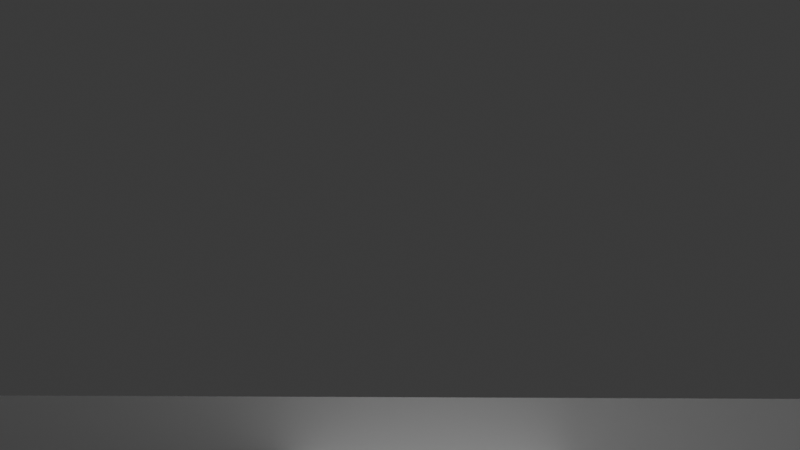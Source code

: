 # Source: m27.blend  (saved by Blender 4.2.66; exported with 4.5.12 LTS)
import bpy
from mathutils import Matrix  # noqa: F401  (used for matrix-valued properties, if any)

bpy.ops.wm.read_factory_settings(use_empty=True)
scene = bpy.context.scene
scene.name = 'Scene'

# ---- collections
col_collection = bpy.data.collections.new('Collection'); scene.collection.children.link(col_collection)

# ---- world
world_world = bpy.data.worlds.new('World'); scene.world = world_world
world_world.use_nodes = True; world_world.node_tree.nodes.clear()
_N = world_world.node_tree.nodes; _L = world_world.node_tree.links
n0 = _N.new('ShaderNodeOutputWorld'); n0.name = 'World Output'; n0.location = (300, 300)
n1 = _N.new('ShaderNodeBackground'); n1.name = 'Background'; n1.location = (10, 300)
n1.inputs[0].default_value = (0.05088, 0.05088, 0.05088, 1.0)
_L.new(n1.outputs[0], n0.inputs[0])
n0.is_active_output = True
world_world.color = (0.05088, 0.05088, 0.05088)
world_world.sun_shadow_jitter_overblur = 0.0

# ---- cameras
cam_camera = bpy.data.cameras.new('Camera')
cam_camera.clip_end = 100.0
cam_camera.lens = 33.2
cam_camera.ortho_scale = 7.314

# ---- lights
light_light = bpy.data.lights.new('Light', 'POINT')
light_light.energy = 1000.0
light_light.shadow_soft_size = 0.1

# ---- meshes
me_cube_001 = bpy.data.meshes.new('Cube.001')
me_cube_001.from_pydata([(-1.0, -0.9681, -0.8203), (-1.0, -0.9681, 1.0), (-1.0, 1.0, 1.0), (1.0, -0.9681, -0.8203), (1.0, -0.9681, 1.0), (1.0, 1.0, 1.0), (-1.0, -0.9681, 0.1225), (-1.0, 1.0, 0.1225), (1.0, 1.0, 0.1225), (1.0, -0.9681, 0.1225), (-1.0, -0.3506, -0.8203), (-1.0, -0.3506, 1.0), (1.0, -0.3506, -0.8203), (1.0, -0.3506, 1.0), (1.0, -0.3506, 0.1225), (-1.0, -0.3506, 0.1225), (0.4675, 1.0, 1.0), (0.4675, -0.9681, -0.8203), (0.4675, -0.9681, 1.0), (0.4675, -0.9681, 0.1225), (0.4675, 1.0, 0.1225), (0.4675, -0.3506, 1.0), (0.4675, -0.3506, -0.8203), (-0.3901, -0.9681, 1.0), (-0.3901, -0.9681, 0.1225), (-0.3901, -0.3506, -0.8203), (-0.3901, 1.0, 1.0), (-0.3901, -0.9681, -0.8203), (-0.3901, 1.0, 0.1225), (-0.3901, -0.3506, 1.0)], [], [(15, 11, 2, 7), (20, 16, 5, 8), (14, 13, 4, 9), (24, 23, 1, 6), (22, 12, 3, 17), (29, 11, 1, 23), (27, 24, 6, 0), (12, 14, 9, 3), (0, 6, 15, 10), (26, 2, 11, 29), (8, 5, 13, 14), (6, 1, 11, 15), (5, 16, 21, 13), (3, 9, 19, 17), (13, 21, 18, 4), (25, 22, 17, 27), (9, 4, 18, 19), (28, 26, 16, 20), (7, 2, 26, 28), (10, 25, 27, 0), (16, 26, 29, 21), (17, 19, 24, 27), (21, 29, 23, 18), (19, 18, 23, 24)])
_uv = me_cube_001.uv_layers.new(name='UVMap')
_uv.uv.foreach_set('vector', [0.5153, 0.08117, 0.625, 0.08117, 0.625, 0.25, 0.5153, 0.25, 0.5153, 0.4334, 0.625, 0.4334, 0.625, 0.5, 0.5153, 0.5, 0.5153, 0.6688, 0.625, 0.6688, 0.625, 0.75, 0.5153, 0.75, 0.5153, 0.9238, 0.625, 0.9238, 0.625, 1.0, 0.5153, 1.0, 0.3084, 0.6688, 0.375, 0.6688, 0.375, 0.75, 0.3084, 0.75, 0.7988, 0.6688, 0.875, 0.6688, 0.875, 0.75, 0.7988, 0.75, 0.375, 0.9238, 0.5153, 0.9238, 0.5153, 1.0, 0.375, 1.0, 0.375, 0.6688, 0.5153, 0.6688, 0.5153, 0.75, 0.375, 0.75, 0.375, 0.0, 0.5153, 0.0, 0.5153, 0.08117, 0.375, 0.08117, 0.7988, 0.5, 0.875, 0.5, 0.875, 0.6688, 0.7988, 0.6688, 0.5153, 0.5, 0.625, 0.5, 0.625, 0.6688, 0.5153, 0.6688, 0.5153, 0.0, 0.625, 0.0, 0.625, 0.08117, 0.5153, 0.08117, 0.625, 0.5, 0.6916, 0.5, 0.6916, 0.6688, 0.625, 0.6688, 0.375, 0.75, 0.5153, 0.75, 0.5153, 0.8166, 0.375, 0.8166, 0.625, 0.6688, 0.6916, 0.6688, 0.6916, 0.75, 0.625, 0.75, 0.2012, 0.6688, 0.3084, 0.6688, 0.3084, 0.75, 0.2012, 0.75, 0.5153, 0.75, 0.625, 0.75, 0.625, 0.8166, 0.5153, 0.8166, 0.5153, 0.3262, 0.625, 0.3262, 0.625, 0.4334, 0.5153, 0.4334, 0.5153, 0.25, 0.625, 0.25, 0.625, 0.3262, 0.5153, 0.3262, 0.125, 0.6688, 0.2012, 0.6688, 0.2012, 0.75, 0.125, 0.75, 0.6916, 0.5, 0.7988, 0.5, 0.7988, 0.6688, 0.6916, 0.6688, 0.375, 0.8166, 0.5153, 0.8166, 0.5153, 0.9238, 0.375, 0.9238, 0.6916, 0.6688, 0.7988, 0.6688, 0.7988, 0.75, 0.6916, 0.75, 0.5153, 0.8166, 0.625, 0.8166, 0.625, 0.9238, 0.5153, 0.9238])
me_cube_001.update()
me_cube_003 = bpy.data.meshes.new('Cube.003')
me_cube_003.from_pydata([(-1.0, 0.91, 1.0), (-0.9852, 1.014, 0.4377), (-1.0, 0.9635, 0.8907), (-1.0, 0.9944, 0.6594), (1.015, 1.014, 0.4377), (1.0, 0.91, 1.0), (1.0, 0.9944, 0.6594), (1.0, 0.9635, 0.8907), (-0.9899, 1.009, -0.02004), (-1.0, 0.02, -1.0), (-0.9938, 0.9693, -0.4062), (-0.997, 0.8593, -0.7909), (-0.9992, 0.7416, -0.9588), (1.0, 0.02, -1.0), (1.01, 1.009, -0.02004), (1.001, 0.7416, -0.9588), (1.003, 0.8593, -0.7909), (1.006, 0.9693, -0.4062), (-1.0, -0.7634, -0.9814), (-1.0, -0.9971, -0.4326), (-1.0, -0.8443, -0.8953), (-1.0, -0.9117, -0.7775), (1.0, -0.9971, -0.4326), (1.0, -0.7634, -0.9814), (1.0, -0.9117, -0.7775), (1.0, -0.8443, -0.8953), (-1.0, -1.018, 0.2803), (-1.0, -0.77, 1.0), (-1.0, -0.9715, 0.6132), (-1.0, -0.9038, 0.877), (-1.0, -0.8691, 0.9157), (1.0, -0.77, 1.0), (1.0, -1.018, 0.2803), (1.0, -0.8691, 0.9157), (1.0, -0.9038, 0.877), (1.0, -0.9715, 0.6132)], [], [(9, 13, 23, 18), (8, 1, 4, 14), (0, 5, 7, 2), (2, 7, 6, 3), (3, 6, 4, 1), (18, 20, 21, 19, 26, 28, 29, 30, 27, 0, 2, 3, 1, 8, 10, 11, 12, 9), (13, 9, 12, 15), (15, 12, 11, 16), (16, 11, 10, 17), (17, 10, 8, 14), (5, 0, 27, 31), (18, 23, 25, 20), (20, 25, 24, 21), (21, 24, 22, 19), (13, 15, 16, 17, 14, 4, 6, 7, 5, 31, 33, 34, 35, 32, 22, 24, 25, 23), (31, 27, 30, 33), (33, 30, 29, 34), (34, 29, 28, 35), (35, 28, 26, 32), (22, 32, 26, 19)])
_uv = me_cube_003.uv_layers.new(name='UVMap')
_uv.uv.foreach_set('vector', [0.125, 0.6225, 0.375, 0.6225, 0.375, 0.725, 0.125, 0.725, 0.5377, 0.25, 0.6137, 0.25, 0.6137, 0.5, 0.5377, 0.5, 0.875, 0.5113, 0.625, 0.5113, 0.625, 0.5, 0.875, 0.5, 0.625, 0.25, 0.625, 0.5, 0.6186, 0.5, 0.6186, 0.25, 0.6186, 0.25, 0.6186, 0.5, 0.6137, 0.5, 0.6137, 0.25, 0.375, 0.025, 0.3785, 0.01245, 0.3876, 0.003301, 0.4, 0.0, 0.5915, 0.0, 0.6046, 0.002183, 0.6159, 0.008408, 0.6227, 0.01774, 0.625, 0.02875, 0.625, 0.2388, 0.6225, 0.2436, 0.6186, 0.2475, 0.6137, 0.25, 0.5377, 0.25, 0.4731, 0.2407, 0.4179, 0.2143, 0.3854, 0.1744, 0.375, 0.1275, 0.375, 0.6225, 0.125, 0.6225, 0.1251, 0.5755, 0.3751, 0.5755, 0.3751, 0.5755, 0.1251, 0.5755, 0.1254, 0.5, 0.375, 0.5, 0.375, 0.5, 0.375, 0.2504, 0.4753, 0.25, 0.4753, 0.5, 0.4753, 0.5, 0.4753, 0.25, 0.5377, 0.25, 0.5377, 0.5, 0.625, 0.5113, 0.875, 0.5113, 0.875, 0.7212, 0.625, 0.7212, 0.125, 0.725, 0.375, 0.725, 0.375, 0.7375, 0.125, 0.7375, 0.125, 0.7375, 0.375, 0.7375, 0.375, 0.75, 0.125, 0.75, 0.375, 1.0, 0.375, 0.75, 0.4, 0.75, 0.4, 1.0, 0.375, 0.6225, 0.3854, 0.5756, 0.4179, 0.5357, 0.4731, 0.5093, 0.5377, 0.5, 0.6137, 0.5, 0.6186, 0.5025, 0.6225, 0.5064, 0.625, 0.5113, 0.625, 0.7212, 0.6227, 0.7323, 0.6159, 0.7416, 0.6046, 0.7478, 0.5915, 0.75, 0.4, 0.75, 0.3876, 0.7467, 0.3785, 0.7375, 0.375, 0.725, 0.625, 0.7212, 0.875, 0.7212, 0.875, 0.7322, 0.625, 0.7322, 0.625, 0.7322, 0.875, 0.7322, 0.875, 0.75, 0.625, 0.75, 0.625, 0.75, 0.625, 1.0, 0.6042, 1.0, 0.6042, 0.75, 0.6042, 0.75, 0.6042, 1.0, 0.5915, 1.0, 0.5915, 0.75, 0.4, 0.75, 0.5915, 0.75, 0.5915, 1.0, 0.4, 1.0])
me_cube_003.update()
me_cube_005 = bpy.data.meshes.new('Cube.005')
me_cube_005.from_pydata([(-1.0, -1.0, -1.0), (-1.0, -1.0, 1.0), (-1.0, 0.2064, -1.953), (-1.0, 0.2064, 1.0), (1.0, -1.0, -1.0), (1.0, -1.0, 1.0), (1.0, 0.2064, -1.953), (1.0, 0.2064, 1.0), (-1.0, 1.868, -1.629), (-1.0, 1.868, -3.794), (1.0, 1.868, -3.794), (1.0, 1.868, -1.629), (-1.0, 2.835, -1.629), (-1.0, 2.835, -3.794), (1.0, 2.835, -3.794), (1.0, 2.835, -1.629), (1.0, 1.868, -4.385), (-1.0, 1.868, -4.385), (1.0, 2.835, -4.385), (-1.0, 2.835, -4.385), (-1.0, 1.868, -0.479), (1.0, 1.868, -0.479), (-1.0, 2.835, -0.479), (1.0, 2.835, -0.479), (-1.0, 1.868, -0.479), (1.0, 1.868, -0.479)], [], [(0, 1, 3, 2), (6, 2, 9, 10), (6, 7, 5, 4), (4, 5, 1, 0), (2, 6, 4, 0), (7, 3, 1, 5), (11, 10, 14, 15), (3, 7, 11, 8), (2, 3, 8, 9), (7, 6, 10, 11), (13, 12, 15, 14), (9, 13, 19, 17), (15, 12, 22, 23), (9, 8, 12, 13), (16, 17, 19, 18), (10, 9, 17, 16), (14, 10, 16, 18), (13, 14, 18, 19), (20, 21, 23, 22), (12, 8, 20, 22), (8, 11, 21, 20), (11, 15, 23, 21), (20, 21, 25, 24)])
_uv = me_cube_005.uv_layers.new(name='UVMap')
_uv.uv.foreach_set('vector', [0.375, 0.0, 0.625, 0.0, 0.625, 0.25, 0.375, 0.25, 0.375, 0.5, 0.125, 0.5, 0.125, 0.5, 0.375, 0.5, 0.375, 0.5, 0.625, 0.5, 0.625, 0.75, 0.375, 0.75, 0.375, 0.75, 0.625, 0.75, 0.625, 1.0, 0.375, 1.0, 0.125, 0.5, 0.375, 0.5, 0.375, 0.75, 0.125, 0.75, 0.625, 0.5, 0.875, 0.5, 0.875, 0.75, 0.625, 0.75, 0.625, 0.5, 0.375, 0.5, 0.375, 0.5, 0.625, 0.5, 0.875, 0.5, 0.625, 0.5, 0.625, 0.5, 0.875, 0.5, 0.375, 0.25, 0.625, 0.25, 0.625, 0.25, 0.375, 0.25, 0.625, 0.5, 0.375, 0.5, 0.375, 0.5, 0.625, 0.5, 0.375, 0.25, 0.625, 0.25, 0.625, 0.5, 0.375, 0.5, 0.375, 0.25, 0.375, 0.25, 0.375, 0.25, 0.375, 0.25, 0.625, 0.5, 0.625, 0.25, 0.625, 0.25, 0.625, 0.5, 0.375, 0.25, 0.625, 0.25, 0.625, 0.25, 0.375, 0.25, 0.375, 0.5, 0.125, 0.5, 0.125, 0.5, 0.375, 0.5, 0.375, 0.5, 0.125, 0.5, 0.125, 0.5, 0.375, 0.5, 0.375, 0.5, 0.375, 0.5, 0.375, 0.5, 0.375, 0.5, 0.375, 0.25, 0.375, 0.5, 0.375, 0.5, 0.375, 0.25, 0.875, 0.5, 0.625, 0.5, 0.625, 0.5, 0.625, 0.25, 0.625, 0.25, 0.625, 0.25, 0.625, 0.25, 0.625, 0.25, 0.875, 0.5, 0.625, 0.5, 0.625, 0.5, 0.875, 0.5, 0.625, 0.5, 0.625, 0.5, 0.625, 0.5, 0.625, 0.5, 0.875, 0.5, 0.625, 0.5, 0.625, 0.5, 0.875, 0.5])
me_cube_005.update()
me_cube_007 = bpy.data.meshes.new('Cube.007')
me_cube_007.from_pydata([(-2.779, -1.0, -1.0), (-2.469, -1.0, 1.094), (-2.666, 2.43, 0.5159), (2.451, -1.0, -1.0), (2.285, -1.0, 1.094), (2.549, 0.07929, -0.4838), (2.666, 2.43, 0.5159), (-1.0, 2.43, 0.5159), (1.0, 2.43, 0.5159), (-2.469, -1.0, 1.094), (-2.757, 0.3562, -0.3309), (-2.666, 2.43, 0.5159), (-2.469, -1.0, 1.094)], [(8, 6), (7, 2), (12, 9)], [(5, 6, 4, 3), (3, 4, 1, 0), (6, 2, 1, 4), (0, 10, 11, 9)])
_uv = me_cube_007.uv_layers.new(name='UVMap')
_uv.uv.foreach_set('vector', [0.375, 0.5, 0.625, 0.5, 0.625, 0.75, 0.375, 0.75, 0.375, 0.75, 0.625, 0.75, 0.625, 1.0, 0.375, 1.0, 0.625, 0.5, 0.875, 0.5, 0.875, 0.75, 0.625, 0.75, 0.375, 0.0, 0.375, 0.25, 0.625, 0.25, 0.625, 0.0])
me_cube_007.update()

# ---- objects
ob_light = bpy.data.objects.new('Light', light_light)
ob_camera = bpy.data.objects.new('Camera', cam_camera)
ob_cube = bpy.data.objects.new('Cube', me_cube_001)
ob_cube_001 = bpy.data.objects.new('Cube.001', me_cube_003)
ob_empty = bpy.data.objects.new('Empty', None)
ob_cube_002 = bpy.data.objects.new('Cube.002', me_cube_005)
ob_cube_003 = bpy.data.objects.new('Cube.003', me_cube_007)

# ---- transforms, parenting, visibility, modifiers, constraints
ob_light.location = (4.076, 1.005, 5.904)
ob_light.rotation_euler = (0.6503, 0.05522, 1.866)
ob_light.lock_rotations_4d = False
ob_light.empty_display_type = 'ARROWS'
ob_light.color = (0.0, 0.0, 0.0, 0.0)
ob_light.lineart.crease_threshold = 0.0
ob_camera.location = (0.004476, 0.4255, 1.301)
ob_camera.rotation_euler = (1.265, 0.009779, 0.0247)
ob_camera.scale = (0.738, 0.9449, 0.7657)
ob_camera.lock_rotations_4d = False
ob_camera.empty_display_type = 'ARROWS'
ob_camera.color = (0.0, 0.0, 0.0, 0.0)
ob_camera.display_type = 'WIRE'
ob_camera.lineart.crease_threshold = 0.0
ob_cube.location = (0.0, -0.8094, 0.4709)
ob_cube.scale = (0.6184, 1.37, 0.4566)
ob_cube_001.location = (0.4037, -0.3454, 0.2467)
ob_cube_001.scale = (0.1501, 0.9, 0.2369)
_m = ob_cube_001.modifiers.new('Mirror', 'MIRROR')
_m.mirror_object = ob_cube
ob_empty.location = (1.809, 0.05909, 0.4659)
ob_empty.rotation_euler = (1.571, -0.0, -1.571)
ob_empty.scale = (0.9986, 0.9986, 0.9909)
ob_empty.empty_display_type = 'IMAGE'
ob_empty.empty_display_size = 5.0
ob_empty.use_empty_image_alpha = True
ob_empty.color = (1.0, 1.0, 1.0, 0.2283)
ob_cube_002.location = (0.01942, 0.7581, 0.7263)
ob_cube_002.scale = (0.1973, 0.1973, 0.1489)
ob_cube_003.location = (0.02106, 1.55, 0.4137)
ob_cube_003.scale = (0.2301, 0.2301, -0.3569)

# ---- collection membership
col_collection.objects.link(ob_light)
col_collection.objects.link(ob_camera)
col_collection.objects.link(ob_cube)
col_collection.objects.link(ob_cube_001)
col_collection.objects.link(ob_empty)
col_collection.objects.link(ob_cube_002)
col_collection.objects.link(ob_cube_003)

# ---- scene / render settings (as saved in the file)
scene.camera = ob_camera
scene.frame_start = 1; scene.frame_end = 250; scene.frame_set(181)
scene.render.engine = 'BLENDER_EEVEE_NEXT'
bpy.context.view_layer.update()
